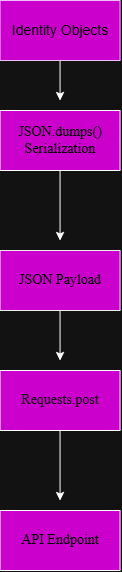

The diagram above was exported from draw.io. Its source (the exported page's mxGraphModel, read from the mxfile embedded in the PNG):
<mxGraphModel dx="1084" dy="592" grid="1" gridSize="10" guides="1" tooltips="1" connect="1" arrows="1" fold="1" page="1" pageScale="1" pageWidth="850" pageHeight="1100" math="0" shadow="0">
  <root>
    <mxCell id="0" />
    <mxCell id="1" parent="0" />
    <mxCell id="BQ-3jQN-D3y5IK0l2Jkz-1" edge="1" parent="1" source="BQ-3jQN-D3y5IK0l2Jkz-2" style="edgeStyle=orthogonalEdgeStyle;rounded=0;orthogonalLoop=1;jettySize=auto;html=1;exitX=0.5;exitY=1;exitDx=0;exitDy=0;">
      <mxGeometry relative="1" as="geometry">
        <Array as="points">
          <mxPoint x="430" y="230" />
          <mxPoint x="430" y="230" />
        </Array>
        <mxPoint x="430" y="230" as="targetPoint" />
      </mxGeometry>
    </mxCell>
    <mxCell id="BQ-3jQN-D3y5IK0l2Jkz-2" parent="1" style="rounded=0;whiteSpace=wrap;html=1;fillColor=light-dark(#FFFFFF,#CC00CC);fontColor=#ffffff;strokeColor=#3700CC;" value="&lt;font style=&quot;font-size: 14px; color: light-dark(rgb(0, 0, 0), rgb(0, 0, 0));&quot;&gt;Identity Objects&lt;/font&gt;" vertex="1">
      <mxGeometry height="60" width="120" x="370" y="130" as="geometry" />
    </mxCell>
    <mxCell id="BQ-3jQN-D3y5IK0l2Jkz-3" edge="1" parent="1" source="BQ-3jQN-D3y5IK0l2Jkz-4" style="edgeStyle=orthogonalEdgeStyle;rounded=0;orthogonalLoop=1;jettySize=auto;html=1;exitX=0.5;exitY=1;exitDx=0;exitDy=0;">
      <mxGeometry relative="1" as="geometry">
        <mxPoint x="430" y="370" as="targetPoint" />
      </mxGeometry>
    </mxCell>
    <mxCell id="BQ-3jQN-D3y5IK0l2Jkz-4" parent="1" style="rounded=0;whiteSpace=wrap;html=1;fillColor=light-dark(#FFFFFF,#CC00CC);" value="&lt;font style=&quot;font-size: 14px; color: light-dark(rgb(0, 0, 0), rgb(0, 0, 0));&quot; face=&quot;Times New Roman&quot;&gt;JSON.dumps()&lt;/font&gt;&lt;div&gt;&lt;font style=&quot;font-size: 14px; color: light-dark(rgb(0, 0, 0), rgb(0, 0, 0));&quot; face=&quot;Times New Roman&quot;&gt;Serialization&lt;/font&gt;&lt;/div&gt;" vertex="1">
      <mxGeometry height="60" width="120" x="370" y="240" as="geometry" />
    </mxCell>
    <mxCell id="BQ-3jQN-D3y5IK0l2Jkz-5" edge="1" parent="1" source="BQ-3jQN-D3y5IK0l2Jkz-6" style="edgeStyle=orthogonalEdgeStyle;rounded=0;orthogonalLoop=1;jettySize=auto;html=1;exitX=0.5;exitY=1;exitDx=0;exitDy=0;">
      <mxGeometry relative="1" as="geometry">
        <mxPoint x="430" y="490" as="targetPoint" />
      </mxGeometry>
    </mxCell>
    <mxCell id="BQ-3jQN-D3y5IK0l2Jkz-6" parent="1" style="rounded=0;whiteSpace=wrap;html=1;strokeColor=#000000;fillColor=light-dark(#FFFFFF,#CC00CC);" value="&lt;font style=&quot;font-size: 14px; color: light-dark(rgb(0, 0, 0), rgb(0, 0, 0));&quot; face=&quot;Times New Roman&quot;&gt;JSON Payload&lt;/font&gt;" vertex="1">
      <mxGeometry height="60" width="120" x="370" y="380" as="geometry" />
    </mxCell>
    <mxCell id="BQ-3jQN-D3y5IK0l2Jkz-7" edge="1" parent="1" source="BQ-3jQN-D3y5IK0l2Jkz-8" style="edgeStyle=orthogonalEdgeStyle;rounded=0;orthogonalLoop=1;jettySize=auto;html=1;">
      <mxGeometry relative="1" as="geometry">
        <mxPoint x="430" y="630" as="targetPoint" />
      </mxGeometry>
    </mxCell>
    <mxCell id="BQ-3jQN-D3y5IK0l2Jkz-8" parent="1" style="rounded=0;whiteSpace=wrap;html=1;fillColor=light-dark(#FFFFFF,#CC00CC);" value="&lt;font face=&quot;Times New Roman&quot; style=&quot;font-size: 14px; color: light-dark(rgb(255, 255, 255), rgb(18, 18, 18));&quot;&gt;Requests.post&lt;/font&gt;" vertex="1">
      <mxGeometry height="60" width="120" x="370" y="500" as="geometry" />
    </mxCell>
    <mxCell id="BQ-3jQN-D3y5IK0l2Jkz-9" parent="1" style="rounded=0;whiteSpace=wrap;html=1;fillColor=light-dark(#FFFFFF,#CC00CC);" value="&lt;font face=&quot;Times New Roman&quot; style=&quot;font-size: 14px; color: light-dark(rgb(0, 0, 0), rgb(0, 0, 0));&quot;&gt;API Endpoint&lt;/font&gt;" vertex="1">
      <mxGeometry height="60" width="120" x="370" y="640" as="geometry" />
    </mxCell>
  </root>
</mxGraphModel>